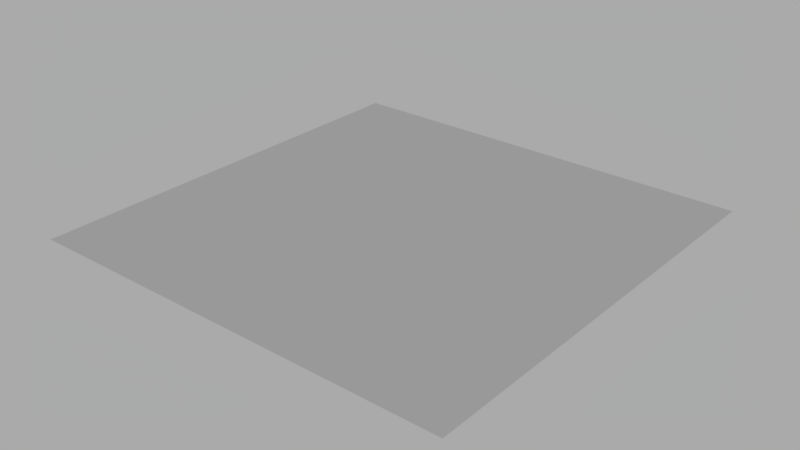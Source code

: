 # Source: c_trees0.blend  (saved by Blender 2.66.1; exported with 4.5.12 LTS)
import bpy
from mathutils import Matrix  # noqa: F401  (used for matrix-valued properties, if any)

bpy.ops.wm.read_factory_settings(use_empty=True)
scene = bpy.context.scene
scene.name = 'c_trees0'

# ---- collections
col_collection_1 = bpy.data.collections.new('Collection 1'); scene.collection.children.link(col_collection_1)

# ---- materials (node trees are filled in below, after node groups)
mat_material = bpy.data.materials.new('Material')
mat_material.alpha_threshold = 0.0
mat_material.use_transparent_shadow = False
mat_material.roughness = 0.5
mat_material.line_color = (0.0, 0.0, 0.0, 1.0)

# ---- material node trees

# ---- world
world_world = bpy.data.worlds.new('World'); scene.world = world_world
world_world.color = (0.4, 0.4, 0.4)
world_world.use_sun_shadow = False
world_world.sun_shadow_jitter_overblur = 0.0
world_world.cycles.sampling_method = 'MANUAL'
world_world.cycles.sample_map_resolution = 256

# ---- meshes
me_c_trees0 = bpy.data.meshes.new('c_trees0')
me_c_trees0.from_pydata([(50.0, 50.0, 0.0), (50.0, -50.0, 0.0), (-50.0, -50.0, 0.0), (-50.0, 50.0, 0.0)], [], [(0, 3, 2, 1)])
_uv = me_c_trees0.uv_layers.new(name='UVMap')
_uv.uv.foreach_set('vector', [-6.106, -6.106, 7.106, -6.106, 7.106, 7.106, -6.106, 7.106])
me_c_trees0.materials.append(mat_material)
me_c_trees0.use_remesh_preserve_volume = False
me_c_trees0.use_remesh_preserve_attributes = False
me_c_trees0.use_mirror_vertex_groups = False
me_c_trees0.update()

# ---- objects
ob_c_trees0 = bpy.data.objects.new('c_trees0', me_c_trees0)

# ---- transforms, parenting, visibility, modifiers, constraints
ob_c_trees0.location = (0.0, 0.0, 0.0)
ob_c_trees0.lock_rotations_4d = False
ob_c_trees0.empty_display_type = 'ARROWS'
ob_c_trees0.lineart.crease_threshold = 0.0

# ---- collection membership
col_collection_1.objects.link(ob_c_trees0)

# ---- scene / render settings (as saved in the file)
scene.frame_start = 1; scene.frame_end = 250; scene.frame_set(1)
scene.render.engine = 'BLENDER_EEVEE_NEXT'
scene.render.image_settings.color_mode = 'RGB'
scene.render.image_settings.compression = 90
scene.render.resolution_percentage = 50
scene.render.dither_intensity = 0.0
scene.render.bake_margin = 2
scene.cycles.use_denoising = False
scene.cycles.samples = 10
scene.cycles.sampling_pattern = 'TABULATED_SOBOL'
scene.cycles.light_sampling_threshold = 0.0
scene.cycles.use_adaptive_sampling = False
scene.cycles.use_light_tree = False
scene.cycles.blur_glossy = 0.0
scene.cycles.volume_bounces = 1
scene.cycles.pixel_filter_type = 'GAUSSIAN'
scene.cycles.sample_clamp_indirect = 0.0
scene.view_settings.view_transform = 'Standard'
bpy.context.view_layer.update()

# ---- added for rendering (the .blend has no active camera): camera
cam_auto = bpy.data.cameras.new('AutoCamera')
cam_auto.lens = 50.0
cam_auto.sensor_width = 36.0
cam_auto.clip_end = 2296.35
ob_auto_camera = bpy.data.objects.new('AutoCamera', cam_auto)
scene.collection.objects.link(ob_auto_camera)
ob_auto_camera.location = (130.847, -157.016, 104.677)
ob_auto_camera.rotation_euler = (1.09748, -7.21219e-08, 0.694738)
scene.camera = ob_auto_camera
bpy.context.view_layer.update()
